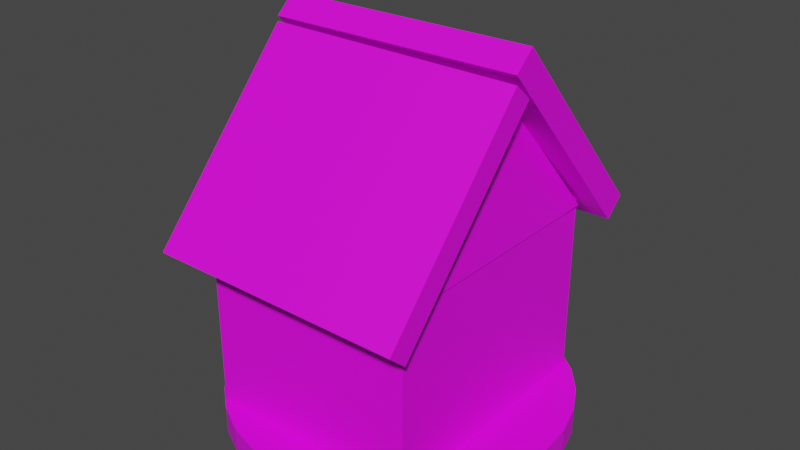 # Source: Birdhouse.blend  (saved by Blender 3.6.13; exported with 4.5.12 LTS)
import bpy
from mathutils import Matrix  # noqa: F401  (used for matrix-valued properties, if any)

bpy.ops.wm.read_factory_settings(use_empty=True)
scene = bpy.context.scene
scene.name = 'Scene'

# ---- collections
col_collection = bpy.data.collections.new('Collection'); scene.collection.children.link(col_collection)

# ---- images (referenced by path relative to the original .blend; pixels are not part of the script)
import os
ASSET_DIR = os.environ.get("B2B_ASSET_DIR", "")  # directory of the original .blend (textures are referenced by path, not embedded)
HERE = os.path.dirname(os.path.abspath(__file__))  # packed textures are extracted next to this script under _unpacked/

def load_image(name, relpath, width, height, colorspace="sRGB"):
    """Load a texture the original file referenced (path relative to the .blend, or extracted next to this script)."""
    p = next((c for c in (os.path.join(HERE, relpath), os.path.join(ASSET_DIR, relpath)) if relpath and os.path.exists(c)), "")
    if p:
        img = bpy.data.images.load(p, check_existing=True)
        img.name = name
    else:  # same state as the original file: an image datablock whose file is absent (Cycles renders it pink)
        img = bpy.data.images.new(name, width, height)
        img.source = "FILE"
        img.filepath = "//" + (relpath or name)
    img.colorspace_settings.name = colorspace
    return img
img_cube_006_base_color = load_image('Cube.006 Base Color', 'Birdhouse.png', 1024, 1024, 'sRGB')

# ---- materials (node trees are filled in below, after node groups)
mat_material_001 = bpy.data.materials.new('Material.001')
mat_material_001.use_transparent_shadow = False

# ---- material node trees
mat_material_001.use_nodes = True; mat_material_001.node_tree.nodes.clear()
_N = mat_material_001.node_tree.nodes; _L = mat_material_001.node_tree.links
n0 = _N.new('ShaderNodeBsdfPrincipled'); n0.name = 'Principled BSDF'; n0.location = (10, 300)
n0.distribution = 'GGX'
n0.subsurface_method = 'RANDOM_WALK_SKIN'
n0.inputs[3].default_value = 1.45
n0.inputs[27].default_value = (0.0, 0.0, 0.0, 1.0)
n0.inputs[28].default_value = 1.0
n1 = _N.new('ShaderNodeOutputMaterial'); n1.name = 'Material Output'; n1.location = (300, 300)
n2 = _N.new('ShaderNodeTexImage'); n2.name = 'Image Texture'; n2.location = (-280, 280)
n2.image = img_cube_006_base_color
_L.new(n0.outputs[0], n1.inputs[0])
_L.new(n2.outputs[0], n0.inputs[0])
n1.is_active_output = True

# ---- world
world_world = bpy.data.worlds.new('World'); scene.world = world_world
world_world.use_nodes = True; world_world.node_tree.nodes.clear()
_N = world_world.node_tree.nodes; _L = world_world.node_tree.links
n0 = _N.new('ShaderNodeOutputWorld'); n0.name = 'World Output'; n0.location = (300, 300)
n1 = _N.new('ShaderNodeBackground'); n1.name = 'Background'; n1.location = (10, 300)
n1.inputs[0].default_value = (0.05088, 0.05088, 0.05088, 1.0)
_L.new(n1.outputs[0], n0.inputs[0])
n0.is_active_output = True
world_world.color = (0.05088, 0.05088, 0.05088)
world_world.use_sun_shadow = False
world_world.sun_shadow_jitter_overblur = 0.0

# ---- meshes
me_cube_007 = bpy.data.meshes.new('Cube.007')
me_cube_007.from_pydata([(-1.0, -1.0, -1.0), (0.0, 0.0, 0.36), (-1.0, 1.0, -1.0), (1.0, -1.0, -1.0), (1.0, 1.0, -1.0), (-0.5, 0.5, -0.32), (0.5, -0.5, -0.32), (-0.5, -0.5, -0.32), (-0.75, 0.75, -0.66), (0.5, 0.5, -0.32), (0.75, -0.75, -0.66), (-1.0, 0.0, -1.0), (0.0, 1.0, -1.0), (1.0, 0.0, -1.0), (0.0, -1.0, -1.0), (-0.25, 0.25, 0.02002), (0.25, -0.25, 0.02002), (0.1283, 0.2461, -0.3563), (0.625, -0.125, -0.49), (-0.125, 0.625, -0.5718), (-0.625, 0.125, -0.49), (0.0, 0.0, -1.0), (-0.25, -0.25, 0.02002), (-0.625, 0.625, -0.49), (0.25, 0.25, 0.02002), (0.625, -0.625, -0.49), (0.1875, -0.4375, -0.235), (0.4375, -0.1875, -0.235), (-0.1875, 0.4375, -0.235), (-0.4375, 0.1875, -0.235), (-0.6875, 0.6875, -0.575), (0.375, 0.375, -0.15), (0.6875, -0.6875, -0.575), (0.1279, -0.5295, -0.3563), (0.5312, -0.1562, -0.3625), (-0.1562, 0.5312, -0.4034), (-0.5312, 0.1562, -0.3625), (-0.375, -0.375, -0.15), (-0.5, 1.0, -1.0), (1.0, 0.5, -1.0), (-0.375, 0.375, -0.15), (-0.2226, -0.5604, -0.3995), (-0.6875, 0.4375, -0.575), (-1.0, 0.5, -1.0), (-0.5, -1.0, -1.0), (0.125, -0.125, 0.19), (0.5625, 0.1875, -0.405), (-0.4375, 0.6875, -0.6159), (0.0, 0.5, -1.0), (-0.5, 0.0, -1.0), (-0.4062, 0.5312, -0.3625), (0.3438, 0.03125, -0.1075), (-0.03125, -0.3438, -0.1075), (-0.5312, 0.4062, -0.3625), (-0.6094, 0.4219, -0.4687), (-0.1094, -0.4531, -0.2975), (0.4531, 0.1094, -0.2562), (-0.4219, 0.6094, -0.4892), (-0.5, 0.5, -1.0), (-1.0, -0.5, -1.0), (0.5, -1.0, -1.0), (0.375, -0.375, -0.15), (0.6875, -0.4375, -0.575), (0.1875, 0.5625, -0.4459), (0.5, 1.0, -1.0), (1.0, -0.5, -1.0), (-0.125, 0.125, 0.19), (0.2416, -0.6755, -0.6123), (-0.5625, -0.1875, -0.405), (0.0, -0.5, -1.0), (0.5, 0.0, -1.0), (-0.3438, -0.03125, -0.1075), (0.4062, -0.5312, -0.3625), (0.5312, -0.4062, -0.3625), (0.03125, 0.3438, -0.1075), (0.1094, 0.4531, -0.2767), (0.6094, -0.4219, -0.4687), (0.2259, -0.5974, -0.4874), (-0.4531, -0.1094, -0.2562), (0.5, 0.5, -1.0), (-0.5, -0.5, -1.0), (0.5, -0.5, -1.0), (-0.8761, 0.8761, -0.8315), (0.7522, 0.7522, -0.6629), (0.8761, -0.8761, -0.8315), (-0.7522, -0.7522, -0.6629), (-0.8141, 0.06196, -0.7472), (-0.06196, 0.8141, -0.7878), (0.8141, -0.06196, -0.7472), (0.06196, -0.8141, -0.7842), (0.7831, 0.3451, -0.7051), (-0.469, 0.8451, -0.8096), (-0.8451, 0.469, -0.7893), (-0.2366, -0.7898, -0.5873), (0.2014, -0.8287, -0.6935), (-0.7831, -0.3451, -0.7051), (0.3451, 0.7831, -0.7253), (0.8451, -0.469, -0.7893), (-1.0, 0.25, -1.0), (-0.25, -1.0, -1.0), (0.1875, -0.1875, 0.105), (0.5938, 0.03125, -0.4475), (-0.2812, 0.6562, -0.5939), (0.0, 0.25, -1.0), (-0.2969, 0.4844, -0.2987), (0.3906, -0.07812, -0.1712), (0.4922, -0.02344, -0.3094), (-0.2891, 0.5703, -0.4463), (-0.25, 1.0, -1.0), (1.0, 0.25, -1.0), (-0.3125, 0.3125, -0.06498), (-0.2222, 0.2153, -0.3995), (-0.6562, 0.2812, -0.5325), (-0.25, 0.0, -1.0), (0.07812, -0.3906, -0.1712), (-0.4844, 0.2969, -0.2987), (-0.5703, 0.2891, -0.4156), (0.02344, -0.4922, -0.2984), (-0.5, 0.25, -1.0), (-0.25, 0.5, -1.0), (0.5, 0.25, -1.0), (-0.25, -0.5, -1.0), (-0.1416, -0.7986, -0.7539), (-0.8296, 0.2655, -0.7683), (0.7986, 0.1416, -0.7261), (-0.2655, 0.8296, -0.7987), (-0.25, 0.25, -1.0), (-0.1089, 0.3225, -0.2975), (0.242, 0.1001, -0.6123), (0.2264, 0.1782, -0.4874), (0.06241, -0.03852, -0.7842), (-0.2362, -0.01417, -0.5873), (0.2018, -0.05314, -0.6935), (0.02389, 0.2834, -0.2984), (-0.1411, -0.02303, -0.7539), (0.01764, 0.1217, -0.527), (-1.341, 7.858, -2.819), (-1.341, 7.858, -2.589), (-1.314, 10.52, -2.819), (-1.314, 10.52, -2.589), (-1.237, 13.08, -2.819), (-1.237, 13.08, -2.589), (-1.112, 15.44, -2.819), (-1.112, 15.44, -2.589), (-0.9455, 17.5, -2.819), (-0.9455, 17.5, -2.589), (-0.7428, 19.18, -2.819), (-0.7428, 19.18, -2.589), (-0.5119, 20.43, -2.819), (-0.5119, 20.43, -2.589), (-0.2617, 21.2, -2.819), (-0.2617, 21.2, -2.589), (-0.001875, 21.44, -2.819), (-0.001875, 21.44, -2.589), (0.2577, 21.16, -2.819), (0.2577, 21.16, -2.589), (0.507, 20.37, -2.819), (0.507, 20.37, -2.589), (0.7364, 19.09, -2.819), (0.7364, 19.09, -2.589), (0.9372, 17.38, -2.819), (0.9372, 17.38, -2.589), (1.102, 15.3, -2.819), (1.102, 15.3, -2.589), (1.223, 12.93, -2.819), (1.223, 12.93, -2.589), (1.297, 10.36, -2.819), (1.297, 10.36, -2.589), (1.321, 7.695, -2.819), (1.321, 7.695, -2.589), (1.294, 5.031, -2.819), (1.294, 5.031, -2.589), (1.217, 2.472, -2.819), (1.217, 2.472, -2.589), (1.093, 0.1166, -2.819), (1.093, 0.1166, -2.589), (0.9259, -1.944, -2.819), (0.9259, -1.944, -2.589), (0.7232, -3.631, -2.819), (0.7232, -3.631, -2.589), (0.4923, -4.88, -2.819), (0.4923, -4.88, -2.589), (0.2421, -5.642, -2.819), (0.2421, -5.642, -2.589), (-0.01772, -5.889, -2.819), (-0.01772, -5.889, -2.589), (-0.2773, -5.611, -2.819), (-0.2773, -5.611, -2.589), (-0.5266, -4.818, -2.819), (-0.5266, -4.818, -2.589), (-0.756, -3.541, -2.819), (-0.756, -3.541, -2.589), (-0.9568, -1.829, -2.819), (-0.9568, -1.829, -2.589), (-1.121, 0.2519, -2.819), (-1.121, 0.2519, -2.589), (-1.243, 2.622, -2.819), (-1.243, 2.622, -2.589), (-1.317, 5.19, -2.819), (-1.317, 5.19, -2.589), (-0.8356, -0.8956, -2.695), (-0.8356, -0.8956, -1.013), (-0.9995, -0.9034, -2.695), (-0.9995, -0.9034, -1.013), (-0.8434, 16.37, -2.695), (-0.8434, 16.37, -1.013), (-1.007, 16.36, -2.695), (-1.007, 16.36, -1.013), (1.014, -0.7058, -2.695), (1.014, -0.7058, -1.013), (0.8498, -0.7135, -2.695), (0.8498, -0.7135, -1.013), (1.006, 16.56, -2.695), (1.006, 16.56, -1.013), (0.8421, 16.55, -2.695), (0.8421, 16.55, -1.013), (-0.8411, -0.8411, -2.695), (-0.8411, -0.8411, -1.013), (-0.8411, 0.8411, -2.695), (-0.8411, 0.8411, -1.013), (0.8411, -0.8411, -2.695), (0.8411, -0.8411, -1.013), (0.8411, 0.8411, -2.695), (0.8411, 0.8411, -1.013), (-0.8428, 14.77, -2.695), (-0.8428, 14.77, -1.013), (-0.8428, 16.45, -2.695), (-0.8428, 16.45, -1.013), (0.8395, 14.77, -2.695), (0.8395, 14.77, -1.013), (0.8395, 16.45, -2.695), (0.8395, 16.45, -1.013), (1.322, -2.371, -1.118), (0.1366, -2.298, 0.3824), (1.176, -2.383, -1.263), (-0.009621, -2.311, 0.2378), (1.318, 18.19, -1.134), (0.1326, 18.27, 0.3667), (1.172, 18.18, -1.279), (-0.01356, 18.25, 0.2221), (-1.304, 18.36, -1.032), (-0.01986, 18.23, 0.5933), (-1.148, 18.37, -1.186), (0.1359, 18.24, 0.4391), (-1.308, -2.202, -1.048), (-0.02415, -2.334, 0.5776), (-1.153, -2.195, -1.202), (0.1316, -2.328, 0.4234), (-1.009, 14.55, -1.059), (0.00903, 15.57, 0.3256), (-1.009, 16.59, -1.059), (1.027, 14.55, -1.059), (1.027, 16.59, -1.059)], [], [(53, 40, 5, 23), (74, 66, 1, 24), (73, 61, 6, 25), (52, 45, 1, 22), (81, 65, 3, 60), (93, 41, 7, 85), (97, 62, 10, 84), (96, 63, 9, 83), (92, 42, 8, 82), (95, 68, 20, 86), (125, 102, 19, 87), (124, 101, 18, 88), (67, 77, 129, 128), (121, 69, 14, 99), (126, 103, 21, 113), (120, 109, 13, 70), (72, 61, 16, 26), (105, 100, 16, 27), (104, 110, 15, 28), (71, 66, 15, 29), (78, 71, 29, 36), (107, 104, 28, 35), (106, 105, 27, 34), (77, 72, 26, 33), (55, 52, 22, 37), (76, 73, 25, 32), (75, 74, 24, 31), (54, 53, 23, 30), (42, 54, 30, 8), (63, 75, 31, 9), (62, 76, 32, 10), (41, 55, 37, 7), (93, 122, 134, 131), (101, 106, 34, 18), (102, 107, 35, 19), (68, 78, 36, 20), (8, 30, 57, 47), (9, 31, 56, 46), (89, 94, 132, 130), (112, 116, 54, 42), (116, 115, 53, 54), (117, 114, 52, 55), (31, 24, 51, 56), (30, 23, 50, 57), (23, 5, 40, 50), (24, 1, 45, 51), (64, 4, 39, 79), (98, 118, 49, 11), (2, 38, 58, 43), (108, 12, 48, 119), (59, 80, 44, 0), (83, 9, 46, 90), (82, 8, 47, 91), (123, 112, 42, 92), (33, 117, 133, 17), (114, 100, 45, 52), (115, 110, 40, 53), (11, 49, 80, 59), (12, 64, 79, 48), (7, 37, 78, 68), (10, 32, 77, 67), (18, 34, 76, 62), (19, 35, 75, 63), (35, 28, 74, 75), (34, 27, 73, 76), (32, 25, 72, 77), (37, 22, 71, 78), (22, 1, 66, 71), (25, 6, 61, 72), (103, 120, 70, 21), (113, 21, 69, 121), (84, 10, 67, 94), (85, 7, 68, 95), (87, 19, 63, 96), (88, 18, 62, 97), (69, 81, 60, 14), (21, 70, 81, 69), (70, 13, 65, 81), (27, 16, 61, 73), (28, 15, 66, 74), (13, 88, 97, 65), (12, 87, 96, 64), (0, 85, 95, 59), (3, 84, 94, 60), (99, 122, 93, 44), (98, 123, 92, 43), (2, 82, 91, 38), (4, 83, 90, 39), (60, 94, 89, 14), (109, 124, 88, 13), (108, 125, 87, 12), (59, 95, 86, 11), (43, 92, 82, 2), (64, 96, 83, 4), (65, 97, 84, 3), (44, 93, 85, 0), (38, 91, 125, 108), (39, 90, 124, 109), (11, 86, 123, 98), (14, 89, 122, 99), (49, 113, 121, 80), (48, 79, 120, 103), (29, 15, 110, 115), (26, 16, 100, 114), (77, 33, 17, 129), (86, 20, 112, 123), (38, 108, 119, 58), (43, 58, 118, 98), (33, 26, 114, 117), (36, 29, 115, 116), (20, 36, 116, 112), (117, 55, 127, 133), (47, 57, 107, 102), (46, 56, 106, 101), (56, 51, 105, 106), (57, 50, 104, 107), (50, 40, 110, 104), (51, 45, 100, 105), (79, 39, 109, 120), (118, 126, 113, 49), (58, 119, 126, 118), (119, 48, 103, 126), (80, 121, 99, 44), (90, 46, 101, 124), (91, 47, 102, 125), (41, 93, 131, 111), (122, 89, 130, 134), (94, 67, 128, 132), (55, 41, 111, 127), (133, 127, 135), (128, 129, 135), (132, 128, 135), (134, 130, 135), (129, 17, 135), (131, 134, 135), (111, 131, 135), (130, 132, 135), (127, 111, 135), (17, 133, 135), (136, 137, 139, 138), (138, 139, 141, 140), (140, 141, 143, 142), (142, 143, 145, 144), (144, 145, 147, 146), (146, 147, 149, 148), (148, 149, 151, 150), (150, 151, 153, 152), (152, 153, 155, 154), (154, 155, 157, 156), (156, 157, 159, 158), (158, 159, 161, 160), (160, 161, 163, 162), (162, 163, 165, 164), (164, 165, 167, 166), (166, 167, 169, 168), (168, 169, 171, 170), (170, 171, 173, 172), (172, 173, 175, 174), (174, 175, 177, 176), (176, 177, 179, 178), (178, 179, 181, 180), (180, 181, 183, 182), (182, 183, 185, 184), (184, 185, 187, 186), (186, 187, 189, 188), (188, 189, 191, 190), (190, 191, 193, 192), (192, 193, 195, 194), (194, 195, 197, 196), (139, 137, 199, 197, 195, 193, 191, 189, 187, 185, 183, 181, 179, 177, 175, 173, 171, 169, 167, 165, 163, 161, 159, 157, 155, 153, 151, 149, 147, 145, 143, 141), (196, 197, 199, 198), (198, 199, 137, 136), (136, 138, 140, 142, 144, 146, 148, 150, 152, 154, 156, 158, 160, 162, 164, 166, 168, 170, 172, 174, 176, 178, 180, 182, 184, 186, 188, 190, 192, 194, 196, 198), (200, 201, 203, 202), (202, 203, 207, 206), (206, 207, 205, 204), (204, 205, 201, 200), (202, 206, 204, 200), (207, 203, 201, 205), (208, 209, 211, 210), (210, 211, 215, 214), (214, 215, 213, 212), (212, 213, 209, 208), (210, 214, 212, 208), (215, 211, 209, 213), (216, 217, 219, 218), (218, 219, 223, 222), (222, 223, 221, 220), (220, 221, 217, 216), (218, 222, 220, 216), (223, 219, 217, 221), (224, 225, 227, 226), (226, 227, 231, 230), (230, 231, 229, 228), (228, 229, 225, 224), (226, 230, 228, 224), (231, 227, 225, 229), (232, 233, 235, 234), (234, 235, 239, 238), (238, 239, 237, 236), (236, 237, 233, 232), (234, 238, 236, 232), (239, 235, 233, 237), (240, 241, 243, 242), (242, 243, 247, 246), (246, 247, 245, 244), (244, 245, 241, 240), (242, 246, 244, 240), (247, 243, 241, 245), (248, 249, 250), (250, 249, 252), (252, 249, 251), (251, 249, 248), (250, 252, 251, 248)])
_uv = me_cube_007.uv_layers.new(name='UVMap')
_uv.uv.foreach_set('vector', [0.7105, 0.65, 0.7049, 0.6443, 0.7123, 0.6468, 0.7197, 0.6492, 0.6001, 0.7217, 0.5885, 0.7137, 0.5885, 0.705, 0.604, 0.7127, 0.6235, 0.6833, 0.6314, 0.6822, 0.6251, 0.6867, 0.6188, 0.6913, 0.5612, 0.6679, 0.5484, 0.6738, 0.541, 0.6694, 0.5557, 0.66, 0.5227, 0.6867, 0.541, 0.6867, 0.541, 0.705, 0.5227, 0.705, 0.583, 0.6598, 0.5739, 0.6607, 0.5704, 0.6506, 0.5852, 0.6411, 0.6076, 0.6856, 0.6156, 0.6844, 0.6124, 0.6959, 0.6061, 0.7005, 0.6238, 0.7382, 0.6125, 0.7308, 0.6194, 0.7204, 0.635, 0.7281, 0.7216, 0.6615, 0.716, 0.6557, 0.7271, 0.6516, 0.7346, 0.654, 0.6957, 0.6765, 0.6938, 0.6641, 0.7049, 0.6599, 0.7087, 0.669, 0.6065, 0.7528, 0.6012, 0.7452, 0.6055, 0.7412, 0.6125, 0.7483, 0.61, 0.6632, 0.6203, 0.6673, 0.6188, 0.673, 0.6092, 0.6707, 0.6634, 0.7092, 0.6679, 0.712, 0.6679, 0.7404, 0.6634, 0.7375, 0.4953, 0.6867, 0.5044, 0.6867, 0.5045, 0.705, 0.4953, 0.705, 0.4953, 0.6593, 0.5044, 0.6593, 0.5044, 0.6684, 0.4953, 0.6684, 0.5227, 0.6593, 0.541, 0.6593, 0.541, 0.6684, 0.5227, 0.6684, 0.5723, 0.6837, 0.5631, 0.6827, 0.5557, 0.6783, 0.5667, 0.6758, 0.6306, 0.6713, 0.6409, 0.6753, 0.6377, 0.6776, 0.6282, 0.6753, 0.5943, 0.7351, 0.5885, 0.7268, 0.5885, 0.7224, 0.5962, 0.7306, 0.692, 0.6518, 0.6901, 0.6395, 0.6975, 0.6419, 0.7012, 0.6509, 0.6929, 0.658, 0.692, 0.6518, 0.7012, 0.6509, 0.7031, 0.6554, 0.5978, 0.7402, 0.5943, 0.7351, 0.5962, 0.7306, 0.6009, 0.7359, 0.6255, 0.6693, 0.6306, 0.6713, 0.6282, 0.6753, 0.6235, 0.6741, 0.5774, 0.677, 0.5723, 0.6837, 0.5667, 0.6758, 0.572, 0.6735, 0.5691, 0.6649, 0.5612, 0.6679, 0.5557, 0.66, 0.5631, 0.6553, 0.6196, 0.6839, 0.6235, 0.6833, 0.6188, 0.6913, 0.6156, 0.6936, 0.6063, 0.7262, 0.6001, 0.7217, 0.604, 0.7127, 0.6117, 0.7165, 0.7132, 0.6529, 0.7105, 0.65, 0.7197, 0.6492, 0.7234, 0.6504, 0.716, 0.6557, 0.7132, 0.6529, 0.7234, 0.6504, 0.7271, 0.6516, 0.6125, 0.7308, 0.6063, 0.7262, 0.6117, 0.7165, 0.6194, 0.7204, 0.6156, 0.6844, 0.6196, 0.6839, 0.6156, 0.6936, 0.6124, 0.6959, 0.5739, 0.6607, 0.5691, 0.6649, 0.5631, 0.6553, 0.5704, 0.6506, 0.7468, 0.3933, 0.7406, 0.3936, 0.7406, 0.3653, 0.7468, 0.3649, 0.6203, 0.6673, 0.6255, 0.6693, 0.6235, 0.6741, 0.6188, 0.673, 0.6012, 0.7452, 0.5978, 0.7402, 0.6009, 0.7359, 0.6055, 0.7412, 0.6938, 0.6641, 0.6929, 0.658, 0.7031, 0.6554, 0.7049, 0.6599, 0.5885, 0.7573, 0.5885, 0.753, 0.5947, 0.7444, 0.597, 0.7493, 0.6251, 0.6501, 0.6314, 0.6547, 0.6275, 0.6644, 0.6219, 0.6616, 0.7456, 0.4549, 0.7406, 0.4554, 0.7406, 0.427, 0.7456, 0.4265, 0.7105, 0.6578, 0.7082, 0.6542, 0.7132, 0.6529, 0.716, 0.6557, 0.7082, 0.6542, 0.7058, 0.6505, 0.7105, 0.65, 0.7132, 0.6529, 0.5696, 0.6697, 0.564, 0.6718, 0.5612, 0.6679, 0.5691, 0.6649, 0.6314, 0.6547, 0.6377, 0.6593, 0.633, 0.6673, 0.6275, 0.6644, 0.5885, 0.753, 0.5885, 0.7486, 0.5924, 0.7396, 0.5947, 0.7444, 0.5885, 0.7486, 0.5885, 0.7399, 0.5885, 0.7312, 0.5924, 0.7396, 0.6377, 0.6593, 0.6504, 0.6685, 0.6441, 0.673, 0.633, 0.6673, 0.5227, 0.6318, 0.541, 0.6318, 0.541, 0.6501, 0.5227, 0.6501, 0.4678, 0.6593, 0.4861, 0.6593, 0.4861, 0.6684, 0.4678, 0.6684, 0.4678, 0.6319, 0.4861, 0.6318, 0.4861, 0.6501, 0.4678, 0.6502, 0.4953, 0.6318, 0.5044, 0.6318, 0.5044, 0.6501, 0.4953, 0.6501, 0.4679, 0.6867, 0.4861, 0.6867, 0.4862, 0.705, 0.4679, 0.705, 0.6123, 0.6409, 0.6251, 0.6501, 0.6219, 0.6616, 0.6108, 0.6558, 0.5885, 0.7661, 0.5885, 0.7573, 0.597, 0.7493, 0.6005, 0.7572, 0.7151, 0.6652, 0.7105, 0.6578, 0.716, 0.6557, 0.7216, 0.6615, 0.7534, 0.4248, 0.7496, 0.4234, 0.7496, 0.3951, 0.7534, 0.3964, 0.564, 0.6718, 0.5521, 0.676, 0.5484, 0.6738, 0.5612, 0.6679, 0.7058, 0.6505, 0.7012, 0.6431, 0.7049, 0.6443, 0.7105, 0.65, 0.4678, 0.6684, 0.4861, 0.6684, 0.4861, 0.6867, 0.4679, 0.6867, 0.5044, 0.6318, 0.5227, 0.6318, 0.5227, 0.6501, 0.5044, 0.6501, 0.6827, 0.6683, 0.6827, 0.6605, 0.6929, 0.658, 0.6938, 0.6641, 0.5851, 0.696, 0.5814, 0.6938, 0.5774, 0.677, 0.5826, 0.6775, 0.6188, 0.673, 0.6235, 0.6741, 0.6196, 0.6839, 0.6156, 0.6844, 0.6055, 0.7412, 0.6009, 0.7359, 0.6063, 0.7262, 0.6125, 0.7308, 0.6009, 0.7359, 0.5962, 0.7306, 0.6001, 0.7217, 0.6063, 0.7262, 0.6235, 0.6741, 0.6282, 0.6753, 0.6235, 0.6833, 0.6196, 0.6839, 0.5814, 0.6938, 0.5778, 0.6916, 0.5723, 0.6837, 0.5774, 0.677, 0.6827, 0.6605, 0.6827, 0.6527, 0.692, 0.6518, 0.6929, 0.658, 0.6827, 0.6527, 0.6827, 0.6371, 0.6901, 0.6395, 0.692, 0.6518, 0.5778, 0.6916, 0.5704, 0.6871, 0.5631, 0.6827, 0.5723, 0.6837, 0.5044, 0.6593, 0.5227, 0.6593, 0.5227, 0.6684, 0.5044, 0.6684, 0.4953, 0.6684, 0.5044, 0.6684, 0.5044, 0.6867, 0.4953, 0.6867, 0.5925, 0.7005, 0.5851, 0.696, 0.5826, 0.6775, 0.5872, 0.6758, 0.6827, 0.684, 0.6827, 0.6683, 0.6938, 0.6641, 0.6957, 0.6765, 0.6125, 0.7483, 0.6055, 0.7412, 0.6125, 0.7308, 0.6238, 0.7382, 0.6092, 0.6707, 0.6188, 0.673, 0.6156, 0.6844, 0.6076, 0.6856, 0.5044, 0.6867, 0.5227, 0.6867, 0.5227, 0.705, 0.5045, 0.705, 0.5044, 0.6684, 0.5227, 0.6684, 0.5227, 0.6867, 0.5044, 0.6867, 0.5227, 0.6684, 0.541, 0.6684, 0.541, 0.6867, 0.5227, 0.6867, 0.6282, 0.6753, 0.6377, 0.6776, 0.6314, 0.6822, 0.6235, 0.6833, 0.5962, 0.7306, 0.5885, 0.7224, 0.5885, 0.7137, 0.6001, 0.7217, 0.5998, 0.6684, 0.6092, 0.6707, 0.6076, 0.6856, 0.5998, 0.6867, 0.6194, 0.7553, 0.6125, 0.7483, 0.6238, 0.7382, 0.6349, 0.7455, 0.6827, 0.6994, 0.6827, 0.684, 0.6957, 0.6765, 0.6975, 0.6887, 0.5998, 0.7049, 0.5925, 0.7005, 0.5872, 0.6758, 0.5998, 0.6866, 0.5998, 0.6592, 0.5889, 0.6634, 0.583, 0.6598, 0.5998, 0.6501, 0.7197, 0.6725, 0.7151, 0.6652, 0.7216, 0.6615, 0.7271, 0.6671, 0.5885, 0.7748, 0.5885, 0.7661, 0.6005, 0.7572, 0.604, 0.765, 0.5998, 0.6318, 0.6123, 0.6409, 0.6108, 0.6558, 0.5998, 0.6501, 0.5998, 0.6866, 0.5872, 0.6758, 0.5902, 0.6708, 0.5998, 0.6683, 0.5998, 0.6593, 0.61, 0.6632, 0.6092, 0.6707, 0.5998, 0.6684, 0.6117, 0.7601, 0.6065, 0.7528, 0.6125, 0.7483, 0.6194, 0.7553, 0.6975, 0.6887, 0.6957, 0.6765, 0.7087, 0.669, 0.7123, 0.6779, 0.7271, 0.6671, 0.7216, 0.6615, 0.7346, 0.654, 0.7419, 0.6564, 0.6349, 0.7455, 0.6238, 0.7382, 0.635, 0.7281, 0.6504, 0.7358, 0.5998, 0.6867, 0.6076, 0.6856, 0.6061, 0.7005, 0.5998, 0.705, 0.5998, 0.6501, 0.583, 0.6598, 0.5852, 0.6411, 0.5998, 0.6318, 0.604, 0.765, 0.6005, 0.7572, 0.6065, 0.7528, 0.6117, 0.7601, 0.5998, 0.6501, 0.6108, 0.6558, 0.61, 0.6632, 0.5998, 0.6593, 0.7123, 0.6779, 0.7087, 0.669, 0.7151, 0.6652, 0.7197, 0.6725, 0.5998, 0.6683, 0.5902, 0.6708, 0.5889, 0.6634, 0.5998, 0.6592, 0.4861, 0.6684, 0.4953, 0.6684, 0.4953, 0.6867, 0.4861, 0.6867, 0.5044, 0.6501, 0.5227, 0.6501, 0.5227, 0.6593, 0.5044, 0.6593, 0.7012, 0.6509, 0.6975, 0.6419, 0.7012, 0.6431, 0.7058, 0.6505, 0.5667, 0.6758, 0.5557, 0.6783, 0.5521, 0.676, 0.564, 0.6718, 0.6679, 0.712, 0.6727, 0.7145, 0.6727, 0.7429, 0.6679, 0.7404, 0.7087, 0.669, 0.7049, 0.6599, 0.7105, 0.6578, 0.7151, 0.6652, 0.4861, 0.6318, 0.4953, 0.6318, 0.4953, 0.6501, 0.4861, 0.6501, 0.4678, 0.6502, 0.4861, 0.6501, 0.4861, 0.6593, 0.4678, 0.6593, 0.572, 0.6735, 0.5667, 0.6758, 0.564, 0.6718, 0.5696, 0.6697, 0.7031, 0.6554, 0.7012, 0.6509, 0.7058, 0.6505, 0.7082, 0.6542, 0.7049, 0.6599, 0.7031, 0.6554, 0.7082, 0.6542, 0.7105, 0.6578, 0.7496, 0.4234, 0.7447, 0.422, 0.7447, 0.3936, 0.7496, 0.3951, 0.597, 0.7493, 0.5947, 0.7444, 0.5978, 0.7402, 0.6012, 0.7452, 0.6219, 0.6616, 0.6275, 0.6644, 0.6255, 0.6693, 0.6203, 0.6673, 0.6275, 0.6644, 0.633, 0.6673, 0.6306, 0.6713, 0.6255, 0.6693, 0.5947, 0.7444, 0.5924, 0.7396, 0.5943, 0.7351, 0.5978, 0.7402, 0.5924, 0.7396, 0.5885, 0.7312, 0.5885, 0.7268, 0.5943, 0.7351, 0.633, 0.6673, 0.6441, 0.673, 0.6409, 0.6753, 0.6306, 0.6713, 0.5227, 0.6501, 0.541, 0.6501, 0.541, 0.6593, 0.5227, 0.6593, 0.4861, 0.6593, 0.4953, 0.6593, 0.4953, 0.6684, 0.4861, 0.6684, 0.4861, 0.6501, 0.4953, 0.6501, 0.4953, 0.6593, 0.4861, 0.6593, 0.4953, 0.6501, 0.5044, 0.6501, 0.5044, 0.6593, 0.4953, 0.6593, 0.4861, 0.6867, 0.4953, 0.6867, 0.4953, 0.705, 0.4862, 0.705, 0.6108, 0.6558, 0.6219, 0.6616, 0.6203, 0.6673, 0.61, 0.6632, 0.6005, 0.7572, 0.597, 0.7493, 0.6012, 0.7452, 0.6065, 0.7528, 0.7537, 0.3849, 0.7468, 0.3933, 0.7468, 0.3649, 0.7537, 0.3566, 0.7531, 0.4543, 0.7456, 0.4549, 0.7456, 0.4265, 0.7531, 0.4259, 0.6604, 0.7036, 0.6634, 0.7092, 0.6634, 0.7375, 0.6604, 0.7319, 0.7447, 0.422, 0.7406, 0.4259, 0.7406, 0.3976, 0.7447, 0.3936, 0.7496, 0.4555, 0.7544, 0.4554, 0.7491, 0.4653, 0.7406, 0.4677, 0.7416, 0.4626, 0.7491, 0.4653, 0.6582, 0.7264, 0.6525, 0.7273, 0.6525, 0.719, 0.7542, 0.4753, 0.7467, 0.4759, 0.7491, 0.4653, 0.7416, 0.4626, 0.7456, 0.4576, 0.7491, 0.4653, 0.7582, 0.4698, 0.7542, 0.4753, 0.7491, 0.4653, 0.7582, 0.4606, 0.7582, 0.4698, 0.7491, 0.4653, 0.7467, 0.4759, 0.7419, 0.4725, 0.7491, 0.4653, 0.7544, 0.4554, 0.7582, 0.4606, 0.7491, 0.4653, 0.7456, 0.4576, 0.7496, 0.4555, 0.7491, 0.4653, 0.1947, 0.5029, 0.2031, 0.5029, 0.2031, 0.6004, 0.1947, 0.6004, 0.1947, 0.6004, 0.2031, 0.6004, 0.2031, 0.694, 0.1947, 0.694, 0.1947, 0.694, 0.2031, 0.694, 0.2032, 0.7802, 0.1948, 0.7802, 0.1948, 0.7802, 0.2032, 0.7802, 0.2033, 0.8556, 0.1949, 0.8556, 0.1949, 0.8556, 0.2033, 0.8556, 0.2034, 0.9174, 0.195, 0.9174, 0.195, 0.9174, 0.2034, 0.9174, 0.2036, 0.9631, 0.1952, 0.9631, 0.1952, 0.9631, 0.2036, 0.9631, 0.2037, 0.991, 0.1953, 0.991, 0.1953, 0.991, 0.2037, 0.991, 0.2039, 1.0, 0.1955, 1.0, 0.205, 8.961e-09, 0.2134, 9.327e-09, 0.2132, 0.01017, 0.2048, 0.01017, 0.2048, 0.01017, 0.2132, 0.01017, 0.213, 0.03917, 0.2046, 0.03917, 0.2046, 0.03917, 0.213, 0.03917, 0.2128, 0.08588, 0.2044, 0.08588, 0.2044, 0.08588, 0.2128, 0.08588, 0.2126, 0.1485, 0.2042, 0.1485, 0.2042, 0.1485, 0.2126, 0.1485, 0.2125, 0.2246, 0.2041, 0.2246, 0.2041, 0.2246, 0.2125, 0.2246, 0.2124, 0.3113, 0.204, 0.3113, 0.204, 0.3113, 0.2124, 0.3113, 0.2123, 0.4053, 0.2039, 0.4053, 0.2039, 0.4053, 0.2123, 0.4053, 0.2123, 0.5029, 0.2039, 0.5029, 0.2039, 0.5029, 0.2123, 0.5029, 0.2123, 0.6004, 0.2039, 0.6004, 0.2039, 0.6004, 0.2123, 0.6004, 0.2124, 0.694, 0.204, 0.694, 0.204, 0.694, 0.2124, 0.694, 0.2125, 0.7802, 0.2041, 0.7802, 0.2041, 0.7802, 0.2125, 0.7802, 0.2126, 0.8556, 0.2042, 0.8556, 0.2042, 0.8556, 0.2126, 0.8556, 0.2128, 0.9174, 0.2044, 0.9174, 0.2044, 0.9174, 0.2128, 0.9174, 0.213, 0.9631, 0.2046, 0.9631, 0.2046, 0.9631, 0.213, 0.9631, 0.2132, 0.991, 0.2048, 0.991, 0.6525, 0.7086, 0.6602, 0.7065, 0.6602, 0.7169, 0.6525, 0.719, 0.1955, -2.635e-08, 0.2039, -2.598e-08, 0.2037, 0.01017, 0.1953, 0.01017, 0.1953, 0.01017, 0.2037, 0.01017, 0.2036, 0.03917, 0.1952, 0.03917, 0.1952, 0.03917, 0.2036, 0.03917, 0.2034, 0.08588, 0.195, 0.08588, 0.195, 0.08588, 0.2034, 0.08588, 0.2033, 0.1485, 0.1949, 0.1485, 0.1949, 0.1485, 0.2033, 0.1485, 0.2032, 0.2246, 0.1948, 0.2246, 0.1948, 0.2246, 0.2032, 0.2246, 0.2031, 0.3113, 0.1947, 0.3113, 0.1928, 0.3991, 0.1947, 0.4966, 0.1947, 0.5942, 0.1928, 0.6882, 0.1891, 0.7749, 0.1838, 0.8511, 0.177, 0.9138, 0.1691, 0.9606, 0.1602, 0.9897, 0.1508, 1.0, 0.1412, 0.991, 0.1318, 0.9632, 0.123, 0.9176, 0.115, 0.8559, 0.1082, 0.7806, 0.1029, 0.6945, 0.09922, 0.6009, 0.09735, 0.5034, 0.09735, 0.4058, 0.09922, 0.3118, 0.1029, 0.225, 0.1082, 0.1489, 0.115, 0.08616, 0.123, 0.03937, 0.1318, 0.01027, 0.1412, -8.901e-08, 0.1508, 0.008941, 0.1602, 0.03675, 0.1691, 0.08236, 0.177, 0.144, 0.1838, 0.2194, 0.1891, 0.3055, 0.1947, 0.3113, 0.2031, 0.3113, 0.2031, 0.4053, 0.1947, 0.4053, 0.1947, 0.4053, 0.2031, 0.4053, 0.2031, 0.5029, 0.1947, 0.5029, 4.734e-09, 0.4966, 0.001871, 0.3991, 0.00554, 0.3055, 0.01087, 0.2194, 0.01765, 0.144, 0.02562, 0.08236, 0.03448, 0.03675, 0.04388, 0.008941, 0.05347, -7.615e-08, 0.06287, 0.01027, 0.07173, 0.03937, 0.0797, 0.08616, 0.08648, 0.1489, 0.09181, 0.225, 0.09548, 0.3118, 0.09735, 0.4058, 0.09735, 0.5034, 0.09548, 0.6009, 0.09181, 0.6945, 0.08648, 0.7806, 0.0797, 0.8559, 0.07173, 0.9176, 0.06287, 0.9632, 0.05347, 0.991, 0.04388, 1.0, 0.03448, 0.9897, 0.02562, 0.9606, 0.01765, 0.9138, 0.01087, 0.8511, 0.00554, 0.7749, 0.001871, 0.6882, 8.146e-09, 0.5942, 0.7406, 0.1815, 0.7406, 0.1231, 0.7467, 0.1231, 0.7467, 0.1815, 0.591, -2.519e-09, 0.6525, 1.713e-10, 0.6525, 0.6318, 0.5909, 0.6318, 0.7406, 0.2981, 0.7406, 0.24, 0.7466, 0.2401, 0.7466, 0.2983, 0.5294, 2.314e-08, 0.5909, 2.583e-08, 0.5909, 0.6318, 0.5294, 0.6318, 0.7214, 0.6321, 0.7207, 0.0002876, 0.7267, -3.177e-08, 0.7274, 0.6318, 0.734, 0.0002877, 0.7334, 0.6321, 0.7274, 0.6318, 0.728, 3.182e-08, 0.7406, 0.24, 0.7406, 0.1816, 0.7467, 0.1815, 0.7467, 0.2399, 0.4678, 1.827e-08, 0.5294, 2.096e-08, 0.5294, 0.6318, 0.4678, 0.6318, 0.7406, 0.3564, 0.7406, 0.2983, 0.7466, 0.2984, 0.7466, 0.3566, 0.6525, 2.852e-08, 0.7141, 3.121e-08, 0.714, 0.6318, 0.6525, 0.6318, 0.7147, 0.6321, 0.7141, 0.0002876, 0.7201, -3.148e-08, 0.7207, 0.6318, 0.7406, 0.0002877, 0.74, 0.6321, 0.734, 0.6318, 0.7347, 3.211e-08, 0.375, 0.0, 0.625, 0.0, 0.625, 0.25, 0.375, 0.25, 0.375, 0.25, 0.625, 0.25, 0.625, 0.5, 0.375, 0.5, 0.375, 0.5, 0.625, 0.5, 0.625, 0.75, 0.375, 0.75, 0.375, 0.75, 0.625, 0.75, 0.625, 1.0, 0.375, 1.0, 0.125, 0.5, 0.375, 0.5, 0.375, 0.75, 0.125, 0.75, 0.625, 0.5, 0.875, 0.5, 0.875, 0.75, 0.625, 0.75, 0.8022, 0.06155, 0.7406, 0.06155, 0.7406, -3.237e-08, 0.8022, -3.506e-08, 0.4678, 0.7057, 0.5259, 0.705, 0.5259, 0.7665, 0.4678, 0.7672, 0.7406, 0.06155, 0.8022, 0.06155, 0.8022, 0.1231, 0.7406, 0.1231, 0.734, 0.7619, 0.6756, 0.7609, 0.6756, 0.6994, 0.734, 0.7005, 0.5259, 0.7051, 0.5875, 0.705, 0.5875, 0.7666, 0.526, 0.7666, 0.734, 0.6994, 0.7955, 0.6995, 0.7955, 0.761, 0.734, 0.761, 0.6682, 0.7007, 0.6682, 0.6318, 0.6756, 0.6324, 0.6756, 0.7013, 0.3338, 5.867e-09, 0.388, 0.002591, 0.3874, 0.755, 0.3332, 0.7524, 0.6756, 0.6994, 0.6756, 0.632, 0.6827, 0.6318, 0.6827, 0.6992, 0.4498, 0.7524, 0.3939, 0.755, 0.3933, 0.002591, 0.4492, 1.526e-08, 0.4503, 0.7528, 0.4498, 0.0004509, 0.455, -1.989e-08, 0.4556, 0.7524, 0.3874, 0.755, 0.388, 0.002591, 0.3933, 0.003047, 0.3927, 0.7554, 0.6525, 0.7059, 0.6525, 0.6318, 0.6604, 0.6324, 0.6604, 0.7065, 0.2748, 1.201e-08, 0.3332, 0.004789, 0.3326, 0.7572, 0.2742, 0.7524, 0.6604, 0.7036, 0.6604, 0.6322, 0.6682, 0.6318, 0.6682, 0.7032, 0.2742, 0.7524, 0.2139, 0.7572, 0.2134, 0.004789, 0.2736, -1.196e-08, 0.4675, -2.044e-08, 0.4678, 0.7524, 0.462, 0.7526, 0.4617, 0.00024, 0.4556, 0.7524, 0.4559, 1.993e-08, 0.4617, 0.00024, 0.4615, 0.7526, 0.375, 0.0, 0.625, 0.25, 0.375, 0.25, 0.375, 0.25, 0.625, 0.5, 0.375, 0.5, 0.375, 0.5, 0.625, 0.75, 0.375, 0.75, 0.375, 0.75, 0.625, 1.0, 0.375, 1.0, 0.125, 0.5, 0.375, 0.5, 0.375, 0.75, 0.125, 0.75])
me_cube_007.materials.append(mat_material_001)
me_cube_007.update()

# ---- objects
ob_cube_006 = bpy.data.objects.new('Cube.006', me_cube_007)

# ---- transforms, parenting, visibility, modifiers, constraints
ob_cube_006.location = (-11.2, -1.108, 35.73)
ob_cube_006.rotation_euler = (0.0, -0.0, -1.565)
ob_cube_006.scale = (14.79, 1.441, 13.21)

# ---- collection membership
col_collection.objects.link(ob_cube_006)

# ---- scene / render settings (as saved in the file)
scene.frame_start = 1; scene.frame_end = 250; scene.frame_set(1)
scene.render.engine = 'BLENDER_EEVEE_NEXT'
scene.cycles.sampling_pattern = 'TABULATED_SOBOL'
scene.view_settings.view_transform = 'Filmic'
bpy.context.view_layer.update()

# ---- added for rendering (the .blend has no active camera and no usable light): camera, sun
cam_auto = bpy.data.cameras.new('AutoCamera')
cam_auto.lens = 50.0
cam_auto.sensor_width = 36.0
cam_auto.clip_end = 1167.66
ob_auto_camera = bpy.data.objects.new('AutoCamera', cam_auto)
scene.collection.objects.link(ob_auto_camera)
ob_auto_camera.location = (66.5337, -80.7436, 74.2529)
ob_auto_camera.rotation_euler = (1.09748, -7.21219e-08, 0.694738)
scene.camera = ob_auto_camera
light_auto_sun = bpy.data.lights.new('AutoSun', 'SUN')
light_auto_sun.energy = 3.0
light_auto_sun.angle = 0.0523599
ob_auto_sun = bpy.data.objects.new('AutoSun', light_auto_sun)
scene.collection.objects.link(ob_auto_sun)
ob_auto_sun.rotation_euler = (0.872665, 0.174533, 0.523599)
bpy.context.view_layer.update()
